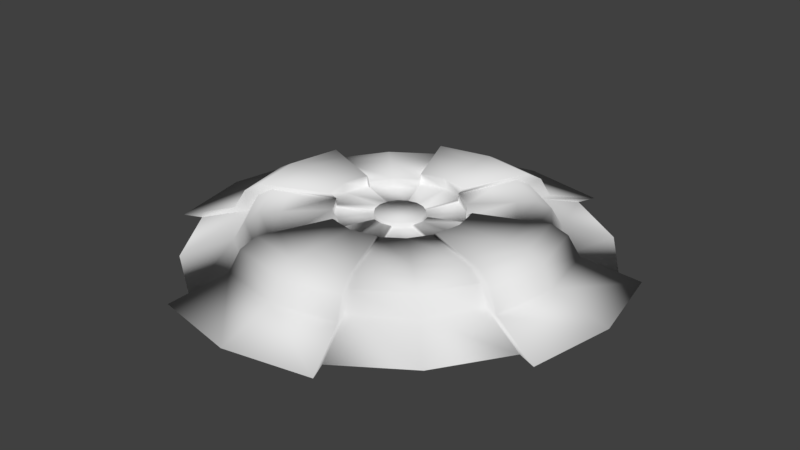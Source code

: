 # Source: Mine.blend  (saved by Blender 2.79.0; exported with 4.5.12 LTS)
import bpy
from mathutils import Matrix  # noqa: F401  (used for matrix-valued properties, if any)

bpy.ops.wm.read_factory_settings(use_empty=True)
scene = bpy.context.scene
scene.name = 'Scene'

# ---- collections
col_collection_1 = bpy.data.collections.new('Collection 1'); scene.collection.children.link(col_collection_1)

# ---- world
world_world = bpy.data.worlds.new('World'); scene.world = world_world
world_world.color = (0.05088, 0.05088, 0.05088)
world_world.use_sun_shadow = False
world_world.sun_shadow_jitter_overblur = 0.0
world_world.cycles.sampling_method = 'MANUAL'

# ---- meshes
me_circle = bpy.data.meshes.new('Circle')
me_circle.from_pydata([(0.0, 1.0, -0.0005018), (-0.3827, 0.9239, -0.0005018), (-0.7071, 0.7071, -0.0005018), (-0.9239, 0.3827, -0.0005018), (-1.0, -4.371e-08, -0.0005018), (-0.9239, -0.3827, -0.0005018), (-0.7071, -0.7071, -0.0005018), (-0.3827, -0.9239, -0.0005018), (-1.51e-07, -1.0, -0.0005018), (0.3827, -0.9239, -0.0005018), (0.7071, -0.7071, -0.0005018), (0.9239, -0.3827, -0.0005018), (1.0, 1.192e-08, -0.0005018), (0.9239, 0.3827, -0.0005018), (0.7071, 0.7071, -0.0005018), (0.3827, 0.9239, -0.0005018), (-0.287, 0.6928, 0.07372), (-0.5302, 0.5302, 0.07372), (-0.6928, 0.287, 0.07372), (-0.6928, -0.287, 0.07372), (-0.5302, -0.5302, 0.07372), (-0.287, -0.6928, 0.07372), (0.287, -0.6928, 0.07372), (0.5302, -0.5302, 0.07372), (0.6928, -0.287, 0.07372), (0.6928, 0.287, 0.07372), (0.5302, 0.5302, 0.07372), (0.287, 0.6928, 0.07372), (-0.2044, 0.4936, 0.2017), (-0.3778, 0.3778, 0.2017), (-0.4936, 0.2044, 0.2017), (-0.4936, -0.2044, 0.2017), (-0.3778, -0.3778, 0.2017), (-0.2044, -0.4936, 0.2017), (0.2044, -0.4936, 0.2017), (0.3778, -0.3778, 0.2017), (0.4936, -0.2044, 0.2017), (0.4936, 0.2044, 0.2017), (0.3778, 0.3778, 0.2017), (0.2044, 0.4936, 0.2017), (-0.2398, 0.5789, 0.2017), (-0.2667, 0.6438, 0.1623), (-0.4431, 0.4431, 0.2017), (-0.4928, 0.4928, 0.1623), (-0.5789, 0.2398, 0.2017), (-0.6438, 0.2667, 0.1623), (-0.5789, -0.2398, 0.2017), (-0.6438, -0.2667, 0.1623), (-0.4431, -0.4431, 0.2017), (-0.4928, -0.4928, 0.1623), (-0.2398, -0.5789, 0.2017), (-0.2667, -0.6438, 0.1623), (0.2398, -0.5789, 0.2017), (0.2667, -0.6438, 0.1623), (0.4431, -0.4431, 0.2017), (0.4928, -0.4928, 0.1623), (0.5789, -0.2398, 0.2017), (0.6438, -0.2667, 0.1623), (0.5789, 0.2398, 0.2017), (0.6438, 0.2667, 0.1623), (0.4431, 0.4431, 0.2017), (0.4928, 0.4928, 0.1623), (0.2398, 0.5789, 0.2017), (0.2667, 0.6438, 0.1623), (-0.1168, 0.2819, 0.2017), (-0.2157, 0.2157, 0.2017), (-0.2819, 0.1168, 0.2017), (-0.2819, -0.1168, 0.2017), (-0.2157, -0.2157, 0.2017), (-0.1168, -0.2819, 0.2017), (0.1168, -0.2819, 0.2017), (0.2157, -0.2157, 0.2017), (0.2819, -0.1168, 0.2017), (0.2819, 0.1168, 0.2017), (0.2157, 0.2157, 0.2017), (0.1168, 0.2819, 0.2017), (-0.1168, 0.2819, 0.1559), (-0.2157, 0.2157, 0.1559), (-0.2819, 0.1168, 0.1559), (-0.2819, -0.1168, 0.1559), (-0.2157, -0.2157, 0.1559), (-0.1168, -0.2819, 0.1559), (0.1168, -0.2819, 0.1559), (0.2157, -0.2157, 0.1559), (0.2819, -0.1168, 0.1559), (0.2819, 0.1168, 0.1559), (0.2157, 0.2157, 0.1559), (0.1168, 0.2819, 0.1559), (-5.884e-08, 0.1186, 0.1559), (-0.04538, 0.1096, 0.1559), (-0.08385, 0.08385, 0.1559), (-0.1096, 0.04538, 0.1559), (-0.1186, 1.456e-11, 0.1559), (-0.1096, -0.04538, 0.1559), (-0.08385, -0.08385, 0.1559), (-0.04538, -0.1096, 0.1559), (-7.675e-08, -0.1186, 0.1559), (0.04538, -0.1096, 0.1559), (0.08385, -0.08385, 0.1559), (0.1096, -0.04538, 0.1559), (0.1186, 6.612e-09, 0.1559), (0.1096, 0.04538, 0.1559), (0.08385, 0.08385, 0.1559), (0.04538, 0.1096, 0.1559), (-5.884e-08, 0.1186, 0.178), (-0.04538, 0.1096, 0.178), (-0.08385, 0.08385, 0.178), (-0.1096, 0.04538, 0.178), (-0.1186, 1.456e-11, 0.178), (-0.1096, -0.04538, 0.178), (-0.08385, -0.08385, 0.178), (-0.04538, -0.1096, 0.178), (-7.675e-08, -0.1186, 0.178), (0.04538, -0.1096, 0.178), (0.08385, -0.08385, 0.178), (0.1096, -0.04538, 0.178), (0.1186, 6.612e-09, 0.178), (0.1096, 0.04538, 0.178), (0.08385, 0.08385, 0.178), (0.04538, 0.1096, 0.178), (-0.4195, 1.013, -0.0005018), (7.62e-09, 1.096, -0.0005018), (-1.096, -4.85e-08, -0.0005018), (-1.013, 0.4195, -0.0005018), (-1.013, -0.4195, -0.0005018), (-1.579e-07, -1.096, -0.0005018), (-0.4195, -1.013, -0.0005018), (0.4195, -1.013, -0.0005018), (1.096, 1.249e-08, -0.0005018), (1.013, -0.4195, -0.0005018), (1.013, 0.4195, -0.0005018), (0.4195, 1.013, -0.0005018), (-0.3145, 0.7594, 0.07964), (-2.595e-09, 0.822, 0.07964), (-0.822, -3.345e-08, 0.07964), (-0.7594, 0.3145, 0.07964), (-0.7594, -0.3145, 0.07964), (-1.267e-07, -0.822, 0.07964), (-0.3145, -0.7594, 0.07964), (0.3145, -0.7594, 0.07964), (0.822, 1.228e-08, 0.07964), (0.7594, -0.3145, 0.07964), (0.7594, 0.3145, 0.07964), (0.3145, 0.7594, 0.07964), (-0.2241, 0.541, 0.22), (-2.34e-08, 0.5856, 0.22), (-0.5856, -2.198e-08, 0.22), (-0.541, 0.2241, 0.22), (-0.541, -0.2241, 0.22), (-1.118e-07, -0.5856, 0.22), (-0.2241, -0.541, 0.22), (0.2241, -0.541, 0.22), (0.5856, 1.06e-08, 0.22), (0.541, -0.2241, 0.22), (0.541, 0.2241, 0.22), (0.2241, 0.541, 0.22), (-0.2629, 0.6346, 0.22), (-0.2923, 0.7057, 0.1767), (-7.5e-09, 0.7639, 0.1767), (-1.429e-08, 0.6869, 0.22), (-0.6346, 0.2629, 0.22), (-0.7057, 0.2923, 0.1767), (-0.6869, -2.709e-08, 0.22), (-0.7639, -3.084e-08, 0.1767), (-0.6346, -0.2629, 0.22), (-0.7057, -0.2923, 0.1767), (-0.2629, -0.6346, 0.22), (-0.2923, -0.7057, 0.1767), (-1.18e-07, -0.6869, 0.22), (-1.228e-07, -0.7639, 0.1767), (0.2629, -0.6346, 0.22), (0.2923, -0.7057, 0.1767), (0.6346, -0.2629, 0.22), (0.7057, -0.2923, 0.1767), (0.6869, 1.112e-08, 0.22), (0.7639, 1.166e-08, 0.1767), (0.6346, 0.2629, 0.22), (0.7057, 0.2923, 0.1767), (0.2629, 0.6346, 0.22), (0.2923, 0.7057, 0.1767), (-0.128, 0.309, 0.22), (-4.031e-08, 0.3344, 0.22), (-0.3344, -1.017e-08, 0.22), (-0.309, 0.128, 0.22), (-0.309, -0.128, 0.22), (-9.08e-08, -0.3344, 0.22), (-0.128, -0.309, 0.22), (0.128, -0.309, 0.22), (0.3344, 8.432e-09, 0.22), (0.309, -0.128, 0.22), (0.309, 0.128, 0.22), (0.128, 0.309, 0.22), (-0.128, 0.309, 0.1697), (-4.031e-08, 0.3344, 0.1697), (-0.3344, -1.017e-08, 0.1697), (-0.309, 0.128, 0.1697), (-0.309, -0.128, 0.1697), (-9.08e-08, -0.3344, 0.1697), (-0.128, -0.309, 0.1697), (0.128, -0.309, 0.1697), (0.3344, 8.432e-09, 0.1697), (0.309, -0.128, 0.1697), (0.309, 0.128, 0.1697), (0.128, 0.309, 0.1697), (-0.04975, 0.1201, 0.1697), (-5.688e-08, 0.13, 0.1697), (-0.13, -5.661e-10, 0.1697), (-0.1201, 0.04975, 0.1697), (-0.1201, -0.04975, 0.1697), (-7.651e-08, -0.13, 0.1697), (-0.04975, -0.1201, 0.1697), (0.04975, -0.1201, 0.1697), (0.13, 6.666e-09, 0.1697), (0.1201, -0.04975, 0.1697), (0.1201, 0.04975, 0.1697), (0.04975, 0.1201, 0.1697)], [], [(14, 26, 25, 13), (7, 21, 20, 6), (15, 27, 26, 14), (15, 0, 121, 131), (67, 79, 196, 184), (95, 81, 198, 210), (75, 39, 155, 191), (2, 17, 16, 1), (10, 23, 22, 9), (3, 18, 17, 2), (11, 24, 23, 10), (9, 22, 139, 127), (88, 103, 215, 205), (69, 33, 150, 186), (1, 16, 132, 120), (6, 20, 19, 5), (60, 38, 37, 58), (50, 33, 32, 48), (62, 39, 38, 60), (63, 27, 143, 179), (12, 13, 130, 128), (84, 72, 189, 201), (42, 29, 28, 40), (54, 35, 34, 52), (44, 30, 29, 42), (56, 36, 35, 54), (41, 40, 156, 157), (39, 62, 178, 155), (11, 12, 128, 129), (53, 52, 170, 171), (48, 32, 31, 46), (18, 45, 43, 17), (24, 57, 55, 23), (101, 100, 212, 214), (25, 59, 177, 142), (37, 73, 190, 154), (27, 15, 131, 143), (20, 49, 47, 19), (26, 61, 59, 25), (21, 51, 49, 20), (27, 63, 61, 26), (78, 66, 183, 195), (100, 99, 213, 212), (16, 41, 157, 132), (58, 37, 154, 176), (17, 43, 41, 16), (23, 55, 53, 22), (31, 67, 184, 148), (43, 42, 40, 41), (45, 44, 42, 43), (21, 7, 126, 138), (8, 9, 127, 125), (49, 48, 46, 47), (51, 50, 48, 49), (40, 28, 144, 156), (7, 8, 125, 126), (55, 54, 52, 53), (57, 56, 54, 55), (97, 96, 209, 211), (57, 24, 141, 173), (61, 60, 58, 59), (63, 62, 60, 61), (72, 36, 153, 189), (13, 25, 142, 130), (30, 66, 65, 29), (36, 72, 71, 35), (96, 95, 210, 209), (36, 56, 172, 153), (50, 51, 167, 166), (4, 5, 124, 122), (32, 68, 67, 31), (38, 74, 73, 37), (33, 69, 68, 32), (39, 75, 74, 38), (66, 30, 147, 183), (3, 4, 122, 123), (93, 92, 206, 208), (62, 63, 179, 178), (29, 65, 64, 28), (35, 71, 70, 34), (66, 78, 77, 65), (72, 84, 83, 71), (22, 53, 171, 139), (92, 91, 207, 206), (85, 101, 214, 202), (52, 34, 151, 170), (68, 80, 79, 67), (74, 86, 85, 73), (69, 81, 80, 68), (75, 87, 86, 74), (79, 93, 208, 196), (0, 1, 120, 121), (47, 46, 164, 165), (89, 88, 205, 204), (65, 77, 76, 64), (71, 83, 82, 70), (51, 21, 138, 167), (70, 82, 199, 187), (99, 84, 201, 213), (33, 50, 166, 150), (77, 90, 89, 76), (83, 98, 97, 82), (78, 91, 90, 77), (84, 99, 98, 83), (64, 76, 192, 180), (59, 58, 176, 177), (91, 78, 195, 207), (5, 19, 136, 124), (80, 94, 93, 79), (86, 102, 101, 85), (81, 95, 94, 80), (87, 103, 102, 86), (101, 117, 116, 100), (94, 110, 109, 93), (102, 118, 117, 101), (95, 111, 110, 94), (103, 119, 118, 102), (96, 112, 111, 95), (89, 105, 104, 88), (88, 104, 119, 103), (97, 113, 112, 96), (90, 106, 105, 89), (98, 114, 113, 97), (91, 107, 106, 90), (99, 115, 114, 98), (92, 108, 107, 91), (100, 116, 115, 99), (93, 109, 108, 92), (105, 106, 107, 108, 109, 110, 111, 112, 113, 114, 115, 116, 117, 118, 119, 104), (125, 137, 138, 126), (120, 132, 133, 121), (121, 133, 143, 131), (127, 139, 137, 125), (122, 134, 135, 123), (128, 140, 141, 129), (124, 136, 134, 122), (130, 142, 140, 128), (168, 149, 150, 166), (170, 151, 149, 168), (159, 145, 155, 178), (162, 146, 147, 160), (174, 152, 153, 172), (164, 148, 146, 162), (176, 154, 152, 174), (134, 163, 161, 135), (140, 175, 173, 141), (136, 165, 163, 134), (142, 177, 175, 140), (137, 169, 167, 138), (132, 157, 158, 133), (133, 158, 179, 143), (139, 171, 169, 137), (157, 156, 159, 158), (163, 162, 160, 161), (165, 164, 162, 163), (169, 168, 166, 167), (171, 170, 168, 169), (175, 174, 172, 173), (177, 176, 174, 175), (158, 159, 178, 179), (156, 144, 145, 159), (146, 182, 183, 147), (152, 188, 189, 153), (148, 184, 182, 146), (154, 190, 188, 152), (149, 185, 186, 150), (144, 180, 181, 145), (145, 181, 191, 155), (151, 187, 185, 149), (182, 194, 195, 183), (188, 200, 201, 189), (184, 196, 194, 182), (190, 202, 200, 188), (185, 197, 198, 186), (180, 192, 193, 181), (181, 193, 203, 191), (187, 199, 197, 185), (197, 209, 210, 198), (192, 204, 205, 193), (193, 205, 215, 203), (199, 211, 209, 197), (194, 206, 207, 195), (200, 212, 213, 201), (196, 208, 206, 194), (202, 214, 212, 200), (30, 44, 160, 147), (73, 85, 202, 190), (45, 18, 135, 161), (56, 57, 173, 172), (28, 64, 180, 144), (18, 3, 123, 135), (76, 89, 204, 192), (34, 70, 187, 151), (24, 11, 129, 141), (103, 87, 203, 215), (81, 69, 186, 198), (44, 45, 161, 160), (46, 31, 148, 164), (82, 97, 211, 199), (87, 75, 191, 203), (19, 47, 165, 136)])
me_circle.polygons.foreach_set('use_smooth', [1, 1, 1, 0, 1, 1, 1, 1, 1, 1, 1, 1, 1, 1, 1, 1, 1, 1, 1, 1, 0, 1, 1, 1, 1, 1, 1, 1, 0, 1, 1, 1, 1, 1, 1, 1, 1, 1, 1, 1, 1, 1, 1, 1, 1, 1, 1, 1, 1, 1, 1, 0, 1, 1, 1, 0, 1, 1, 1, 1, 1, 1, 1, 1, 1, 1, 1, 1, 1, 0, 1, 1, 1, 1, 1, 0, 1, 1, 1, 1, 1, 1, 1, 1, 1, 1, 1, 1, 1, 1, 1, 0, 1, 1, 1, 1, 1, 1, 1, 1, 1, 1, 1, 1, 1, 1, 1, 1, 1, 1, 1, 1, 1, 1, 1, 1, 1, 1, 1, 1, 1, 1, 1, 1, 1, 1, 1, 1, 1, 1, 1, 1, 1, 1, 1, 1, 1, 1, 1, 1, 1, 1, 1, 1, 1, 1, 1, 1, 1, 1, 1, 1, 1, 1, 1, 1, 1, 1, 1, 1, 1, 1, 1, 1, 1, 1, 1, 1, 1, 1, 1, 1, 1, 1, 1, 1, 1, 1, 1, 1, 1, 1, 1, 1, 1, 1, 1, 1, 1, 1, 1, 1, 1, 1, 1, 1, 1, 1, 1, 1, 1])
_uv = me_circle.uv_layers.new(name='UVMap')
_uv.uv.foreach_set('vector', [0.06876, 0.534, 0.223, 0.5883, 0.1877, 0.7688, 0.02808, 0.7705, 0.1897, 0.3228, 0.3136, 0.4282, 0.2238, 0.5885, 0.06949, 0.5342, 0.189, 0.3225, 0.3128, 0.428, 0.223, 0.5883, 0.06876, 0.534, 0.9314, 0.9065, 0.7588, 0.8722, 0.7588, 0.8289, 0.948, 0.8665, 0.3789, 0.3297, 0.3717, 0.3058, 0.3864, 0.3103, 0.4006, 0.333, 0.3343, 0.1827, 0.4274, 0.1881, 0.4403, 0.197, 0.3433, 0.1899, 0.4522, 0.1773, 0.5993, 0.1998, 0.6255, 0.2138, 0.4707, 0.1928, 0.06896, 0.534, 0.2232, 0.5883, 0.1879, 0.7688, 0.02828, 0.7705, 0.06878, 0.5339, 0.2231, 0.5882, 0.1878, 0.7687, 0.02811, 0.7704, 0.1892, 0.3226, 0.313, 0.428, 0.2232, 0.5883, 0.06896, 0.534, 0.189, 0.3225, 0.3128, 0.4279, 0.2231, 0.5882, 0.06878, 0.5339, 0.7157, 0.6616, 0.5696, 0.5611, 0.6178, 0.5717, 0.7684, 0.6802, 0.3212, 0.2111, 0.3348, 0.1819, 0.3437, 0.1891, 0.3318, 0.2159, 0.4518, 0.178, 0.5989, 0.2006, 0.625, 0.2146, 0.4702, 0.1936, 0.7161, 0.6609, 0.57, 0.5603, 0.6182, 0.5709, 0.7688, 0.6794, 0.06949, 0.5342, 0.2238, 0.5885, 0.1885, 0.769, 0.02881, 0.7707, 0.3296, 0.6275, 0.3828, 0.6471, 0.3603, 0.7737, 0.303, 0.775, 0.4051, 0.496, 0.4492, 0.5341, 0.3835, 0.6474, 0.3304, 0.6278, 0.4044, 0.4958, 0.4485, 0.5338, 0.3828, 0.6471, 0.3296, 0.6275, 0.6949, 0.1979, 0.7535, 0.1767, 0.7969, 0.2085, 0.7218, 0.2259, 0.7587, 0.8726, 0.5861, 0.9069, 0.5695, 0.8668, 0.7587, 0.8292, 0.4274, 0.1875, 0.4518, 0.1775, 0.4702, 0.193, 0.4403, 0.1964, 0.3298, 0.6276, 0.383, 0.6472, 0.3605, 0.7737, 0.3032, 0.7751, 0.3296, 0.6275, 0.3828, 0.647, 0.3603, 0.7736, 0.303, 0.7749, 0.4046, 0.4958, 0.4487, 0.5339, 0.383, 0.6472, 0.3298, 0.6276, 0.4044, 0.4957, 0.4485, 0.5337, 0.3828, 0.647, 0.3296, 0.6275, 0.551, 0.5036, 0.5296, 0.4618, 0.5608, 0.4733, 0.5888, 0.5078, 0.5993, 0.1998, 0.6494, 0.208, 0.6773, 0.2243, 0.6255, 0.2138, 0.9312, 0.9069, 0.7587, 0.8726, 0.7587, 0.8292, 0.9478, 0.8668, 0.5506, 0.5043, 0.5291, 0.4626, 0.5603, 0.4741, 0.5884, 0.5086, 0.3304, 0.6278, 0.3835, 0.6474, 0.361, 0.7739, 0.3037, 0.7753, 0.313, 0.428, 0.3648, 0.4639, 0.2838, 0.6106, 0.2232, 0.5883, 0.3128, 0.4279, 0.3646, 0.4637, 0.2836, 0.6105, 0.2231, 0.5882, 0.3112, 0.2383, 0.3208, 0.2113, 0.3313, 0.2161, 0.3209, 0.2398, 0.5696, 0.5605, 0.5506, 0.5038, 0.5884, 0.508, 0.6178, 0.5711, 0.4892, 0.4275, 0.3789, 0.331, 0.4005, 0.3342, 0.5179, 0.4389, 0.7535, 0.1767, 0.9309, 0.223, 0.9782, 0.2498, 0.7969, 0.2085, 0.2238, 0.5885, 0.2843, 0.6108, 0.2535, 0.7749, 0.1885, 0.769, 0.223, 0.5883, 0.2836, 0.6105, 0.2528, 0.7746, 0.1877, 0.7688, 0.3136, 0.4282, 0.3653, 0.4641, 0.2843, 0.6108, 0.2238, 0.5885, 0.3128, 0.428, 0.3646, 0.4638, 0.2836, 0.6105, 0.223, 0.5883, 0.4275, 0.1863, 0.4518, 0.1762, 0.4703, 0.1918, 0.4404, 0.1952, 0.3208, 0.2113, 0.3343, 0.1821, 0.3433, 0.1893, 0.3313, 0.2161, 0.57, 0.5603, 0.551, 0.5036, 0.5888, 0.5078, 0.6182, 0.5709, 0.5291, 0.462, 0.4892, 0.4275, 0.5179, 0.4389, 0.5603, 0.4735, 0.2232, 0.5883, 0.2838, 0.6106, 0.253, 0.7747, 0.1879, 0.7688, 0.2231, 0.5882, 0.2836, 0.6105, 0.2528, 0.7745, 0.1878, 0.7687, 0.4892, 0.4263, 0.3789, 0.3297, 0.4006, 0.333, 0.5179, 0.4377, 0.2838, 0.6106, 0.3298, 0.6276, 0.3032, 0.7751, 0.253, 0.7747, 0.3648, 0.4639, 0.4046, 0.4958, 0.3298, 0.6276, 0.2838, 0.6106, 0.753, 0.1775, 0.9305, 0.2238, 0.9778, 0.2505, 0.7964, 0.2093, 0.7594, 0.8728, 0.5869, 0.9071, 0.5703, 0.8671, 0.7594, 0.8295, 0.2843, 0.6108, 0.3304, 0.6278, 0.3037, 0.7753, 0.2535, 0.7749, 0.3653, 0.4641, 0.4051, 0.496, 0.3304, 0.6278, 0.2843, 0.6108, 0.5296, 0.4618, 0.4896, 0.4273, 0.5183, 0.4387, 0.5608, 0.4733, 0.9319, 0.9071, 0.7594, 0.8728, 0.7594, 0.8295, 0.9485, 0.8671, 0.2836, 0.6105, 0.3296, 0.6275, 0.303, 0.7749, 0.2528, 0.7745, 0.3646, 0.4637, 0.4044, 0.4957, 0.3296, 0.6275, 0.2836, 0.6105, 0.3112, 0.2389, 0.3208, 0.2119, 0.3313, 0.2166, 0.3209, 0.2404, 0.6944, 0.1981, 0.753, 0.1769, 0.7964, 0.2087, 0.7214, 0.2261, 0.2836, 0.6105, 0.3296, 0.6275, 0.303, 0.775, 0.2528, 0.7746, 0.3646, 0.4638, 0.4044, 0.4958, 0.3296, 0.6275, 0.2836, 0.6105, 0.4518, 0.1775, 0.5989, 0.2, 0.625, 0.214, 0.4702, 0.193, 0.7157, 0.6611, 0.5696, 0.5605, 0.6178, 0.5711, 0.7684, 0.6796, 0.4487, 0.5339, 0.5583, 0.6292, 0.5224, 0.6964, 0.383, 0.6472, 0.4485, 0.5337, 0.5581, 0.6291, 0.5222, 0.6962, 0.3828, 0.647, 0.3208, 0.2119, 0.3343, 0.1827, 0.3433, 0.1899, 0.3313, 0.2166, 0.5989, 0.2, 0.649, 0.2081, 0.6769, 0.2245, 0.625, 0.214, 0.649, 0.2087, 0.6944, 0.1987, 0.7214, 0.2266, 0.6769, 0.225, 0.7591, 0.8722, 0.5865, 0.9065, 0.5699, 0.8664, 0.7591, 0.8289, 0.3835, 0.6474, 0.5229, 0.6966, 0.5044, 0.7724, 0.361, 0.7739, 0.3828, 0.6471, 0.5222, 0.6963, 0.5037, 0.7722, 0.3603, 0.7737, 0.4492, 0.5341, 0.5588, 0.6294, 0.5229, 0.6966, 0.3835, 0.6474, 0.4485, 0.5338, 0.5581, 0.6291, 0.5222, 0.6963, 0.3828, 0.6471, 0.4518, 0.1762, 0.5989, 0.1988, 0.6251, 0.2128, 0.4703, 0.1918, 0.9316, 0.9066, 0.7591, 0.8722, 0.7591, 0.8289, 0.9482, 0.8665, 0.3112, 0.2371, 0.3208, 0.2101, 0.3314, 0.2148, 0.321, 0.2386, 0.6494, 0.208, 0.6949, 0.1979, 0.7218, 0.2259, 0.6773, 0.2243, 0.383, 0.6472, 0.5224, 0.6964, 0.5039, 0.7722, 0.3605, 0.7737, 0.3828, 0.647, 0.5222, 0.6962, 0.5037, 0.7721, 0.3603, 0.7736, 0.5583, 0.6292, 0.5828, 0.6418, 0.5497, 0.7067, 0.5224, 0.6964, 0.5581, 0.6291, 0.5826, 0.6416, 0.5495, 0.7065, 0.5222, 0.6962, 0.5696, 0.5611, 0.5506, 0.5043, 0.5884, 0.5086, 0.6178, 0.5717, 0.3208, 0.2101, 0.3344, 0.1809, 0.3433, 0.1881, 0.3314, 0.2148, 0.3717, 0.307, 0.3112, 0.2383, 0.3209, 0.2398, 0.3864, 0.3116, 0.5291, 0.4626, 0.4892, 0.4281, 0.5179, 0.4395, 0.5603, 0.4741, 0.5229, 0.6966, 0.5502, 0.7069, 0.5343, 0.7794, 0.5044, 0.7724, 0.5222, 0.6963, 0.5495, 0.7066, 0.5336, 0.7791, 0.5037, 0.7722, 0.5588, 0.6294, 0.5833, 0.642, 0.5502, 0.7069, 0.5229, 0.6966, 0.5581, 0.6291, 0.5826, 0.6417, 0.5495, 0.7066, 0.5222, 0.6963, 0.3717, 0.3058, 0.3112, 0.2371, 0.321, 0.2386, 0.3864, 0.3103, 0.7588, 0.8722, 0.5863, 0.9065, 0.5697, 0.8665, 0.7588, 0.8289, 0.5506, 0.5025, 0.5292, 0.4608, 0.5604, 0.4723, 0.5884, 0.5068, 0.3116, 0.2381, 0.3212, 0.2111, 0.3318, 0.2159, 0.3214, 0.2396, 0.5224, 0.6964, 0.5497, 0.7067, 0.5338, 0.7792, 0.5039, 0.7722, 0.5222, 0.6962, 0.5495, 0.7065, 0.5336, 0.779, 0.5037, 0.7721, 0.6944, 0.1987, 0.753, 0.1775, 0.7964, 0.2093, 0.7214, 0.2266, 0.3789, 0.3316, 0.3717, 0.3076, 0.3864, 0.3121, 0.4005, 0.3348, 0.3343, 0.1821, 0.4274, 0.1875, 0.4403, 0.1964, 0.3433, 0.1893, 0.5989, 0.2006, 0.649, 0.2087, 0.6769, 0.225, 0.625, 0.2146, 0.5497, 0.7067, 0.6575, 0.7465, 0.6526, 0.7756, 0.5338, 0.7792, 0.5495, 0.7065, 0.6573, 0.7463, 0.6525, 0.7754, 0.5336, 0.779, 0.5828, 0.6418, 0.6731, 0.7203, 0.6575, 0.7465, 0.5497, 0.7067, 0.5826, 0.6416, 0.6729, 0.7201, 0.6573, 0.7463, 0.5495, 0.7065, 0.3793, 0.3308, 0.3721, 0.3068, 0.3868, 0.3114, 0.401, 0.334, 0.5506, 0.5038, 0.5291, 0.462, 0.5603, 0.4735, 0.5884, 0.508, 0.3344, 0.1809, 0.4275, 0.1863, 0.4404, 0.1952, 0.3433, 0.1881, 0.7157, 0.6598, 0.5696, 0.5593, 0.6178, 0.5699, 0.7684, 0.6783, 0.5502, 0.7069, 0.658, 0.7467, 0.6532, 0.7758, 0.5343, 0.7794, 0.5495, 0.7066, 0.6573, 0.7464, 0.6524, 0.7755, 0.5336, 0.7791, 0.5833, 0.642, 0.6736, 0.7205, 0.658, 0.7467, 0.5502, 0.7069, 0.5826, 0.6417, 0.6729, 0.7202, 0.6573, 0.7464, 0.5495, 0.7066, 0.8713, 0.08265, 0.8696, 0.09033, 0.8552, 0.09002, 0.8541, 0.08232, 0.8385, 0.1607, 0.843, 0.1542, 0.8563, 0.1596, 0.8546, 0.1673, 0.8874, 0.08886, 0.8832, 0.09539, 0.8696, 0.09033, 0.8713, 0.08265, 0.8261, 0.1486, 0.8326, 0.1442, 0.843, 0.1542, 0.8385, 0.1607, 0.9, 0.1006, 0.8936, 0.105, 0.8832, 0.09539, 0.8874, 0.08886, 0.8192, 0.1329, 0.8267, 0.1314, 0.8326, 0.1442, 0.8261, 0.1486, 0.9071, 0.1332, 0.8996, 0.1315, 0.8994, 0.1177, 0.9069, 0.1162, 0.9069, 0.1162, 0.8994, 0.1177, 0.8936, 0.105, 0.9, 0.1006, 0.819, 0.1159, 0.8265, 0.1176, 0.8267, 0.1314, 0.8192, 0.1329, 0.9004, 0.1488, 0.8942, 0.1443, 0.8996, 0.1315, 0.9071, 0.1332, 0.8256, 0.1003, 0.8319, 0.1048, 0.8265, 0.1176, 0.819, 0.1159, 0.8881, 0.1607, 0.884, 0.1541, 0.8942, 0.1443, 0.9004, 0.1488, 0.838, 0.08843, 0.842, 0.09507, 0.8319, 0.1048, 0.8256, 0.1003, 0.8721, 0.1673, 0.8708, 0.1595, 0.884, 0.1541, 0.8881, 0.1607, 0.8541, 0.08232, 0.8552, 0.09002, 0.842, 0.09507, 0.838, 0.08843, 0.8546, 0.1673, 0.8563, 0.1596, 0.8708, 0.1595, 0.8721, 0.1673, 0.8996, 0.1315, 0.8942, 0.1443, 0.884, 0.1541, 0.8708, 0.1595, 0.8563, 0.1596, 0.843, 0.1542, 0.8326, 0.1442, 0.8267, 0.1314, 0.8265, 0.1176, 0.8319, 0.1048, 0.842, 0.09507, 0.8552, 0.09002, 0.8696, 0.09033, 0.8832, 0.09539, 0.8936, 0.105, 0.8994, 0.1177, 0.8972, 0.485, 0.7466, 0.4133, 0.7964, 0.2093, 0.9778, 0.2505, 0.7688, 0.6794, 0.6182, 0.5709, 0.747, 0.4125, 0.8977, 0.4842, 0.8977, 0.4842, 0.747, 0.4125, 0.7969, 0.2085, 0.9782, 0.2498, 0.7684, 0.6802, 0.6178, 0.5717, 0.7466, 0.4133, 0.8972, 0.485, 0.8973, 0.4832, 0.7466, 0.4115, 0.7965, 0.2075, 0.9778, 0.2487, 0.8972, 0.4844, 0.7465, 0.4127, 0.7964, 0.2087, 0.9778, 0.25, 0.7684, 0.6783, 0.6178, 0.5699, 0.7466, 0.4115, 0.8973, 0.4832, 0.7684, 0.6796, 0.6178, 0.5711, 0.7465, 0.4127, 0.8972, 0.4844, 0.6412, 0.3603, 0.5892, 0.3363, 0.625, 0.2146, 0.6769, 0.225, 0.5603, 0.4741, 0.5179, 0.4395, 0.5892, 0.3363, 0.6412, 0.3603, 0.6416, 0.3595, 0.5897, 0.3355, 0.6255, 0.2138, 0.6773, 0.2243, 0.6412, 0.3585, 0.5893, 0.3345, 0.6251, 0.2128, 0.6769, 0.2232, 0.6412, 0.3597, 0.5892, 0.3357, 0.625, 0.214, 0.6769, 0.2245, 0.5604, 0.4723, 0.5179, 0.4377, 0.5893, 0.3345, 0.6412, 0.3585, 0.5603, 0.4735, 0.5179, 0.4389, 0.5892, 0.3357, 0.6412, 0.3597, 0.7466, 0.4115, 0.6874, 0.3809, 0.7214, 0.2248, 0.7965, 0.2075, 0.7465, 0.4127, 0.6873, 0.3821, 0.7214, 0.2261, 0.7964, 0.2087, 0.6178, 0.5699, 0.5884, 0.5068, 0.6874, 0.3809, 0.7466, 0.4115, 0.6178, 0.5711, 0.5884, 0.508, 0.6873, 0.3821, 0.7465, 0.4127, 0.7466, 0.4133, 0.6873, 0.3827, 0.7214, 0.2266, 0.7964, 0.2093, 0.6182, 0.5709, 0.5888, 0.5078, 0.6878, 0.3819, 0.747, 0.4125, 0.747, 0.4125, 0.6878, 0.3819, 0.7218, 0.2259, 0.7969, 0.2085, 0.6178, 0.5717, 0.5884, 0.5086, 0.6873, 0.3827, 0.7466, 0.4133, 0.5888, 0.5078, 0.5608, 0.4733, 0.6416, 0.3595, 0.6878, 0.3819, 0.6874, 0.3809, 0.6412, 0.3585, 0.6769, 0.2232, 0.7214, 0.2248, 0.5884, 0.5068, 0.5604, 0.4723, 0.6412, 0.3585, 0.6874, 0.3809, 0.6873, 0.3827, 0.6412, 0.3603, 0.6769, 0.225, 0.7214, 0.2266, 0.5884, 0.5086, 0.5603, 0.4741, 0.6412, 0.3603, 0.6873, 0.3827, 0.6873, 0.3821, 0.6412, 0.3597, 0.6769, 0.2245, 0.7214, 0.2261, 0.5884, 0.508, 0.5603, 0.4735, 0.6412, 0.3597, 0.6873, 0.3821, 0.6878, 0.3819, 0.6416, 0.3595, 0.6773, 0.2243, 0.7218, 0.2259, 0.5608, 0.4733, 0.5183, 0.4387, 0.5897, 0.3355, 0.6416, 0.3595, 0.5893, 0.3345, 0.4519, 0.271, 0.4703, 0.1918, 0.6251, 0.2128, 0.5892, 0.3357, 0.4519, 0.2722, 0.4702, 0.193, 0.625, 0.214, 0.5179, 0.4377, 0.4006, 0.333, 0.4519, 0.271, 0.5893, 0.3345, 0.5179, 0.4389, 0.4005, 0.3342, 0.4519, 0.2722, 0.5892, 0.3357, 0.5892, 0.3363, 0.4519, 0.2728, 0.4702, 0.1936, 0.625, 0.2146, 0.5183, 0.4387, 0.401, 0.334, 0.4523, 0.272, 0.5897, 0.3355, 0.5897, 0.3355, 0.4523, 0.272, 0.4707, 0.1928, 0.6255, 0.2138, 0.5179, 0.4395, 0.4005, 0.3348, 0.4519, 0.2728, 0.5892, 0.3363, 0.4519, 0.271, 0.4263, 0.2574, 0.4404, 0.1952, 0.4703, 0.1918, 0.4519, 0.2722, 0.4262, 0.2587, 0.4403, 0.1964, 0.4702, 0.193, 0.4006, 0.333, 0.3864, 0.3103, 0.4263, 0.2574, 0.4519, 0.271, 0.4005, 0.3342, 0.3864, 0.3116, 0.4262, 0.2587, 0.4519, 0.2722, 0.4519, 0.2728, 0.4262, 0.2592, 0.4403, 0.197, 0.4702, 0.1936, 0.401, 0.334, 0.3868, 0.3114, 0.4267, 0.2585, 0.4523, 0.272, 0.4523, 0.272, 0.4267, 0.2585, 0.4408, 0.1962, 0.4707, 0.1928, 0.4005, 0.3348, 0.3864, 0.3121, 0.4262, 0.2592, 0.4519, 0.2728, 0.4262, 0.2592, 0.3313, 0.2166, 0.3433, 0.1899, 0.4403, 0.197, 0.3868, 0.3114, 0.3214, 0.2396, 0.3318, 0.2159, 0.4267, 0.2585, 0.4267, 0.2585, 0.3318, 0.2159, 0.3437, 0.1891, 0.4408, 0.1962, 0.3864, 0.3121, 0.3209, 0.2404, 0.3313, 0.2166, 0.4262, 0.2592, 0.4263, 0.2574, 0.3314, 0.2148, 0.3433, 0.1881, 0.4404, 0.1952, 0.4262, 0.2587, 0.3313, 0.2161, 0.3433, 0.1893, 0.4403, 0.1964, 0.3864, 0.3103, 0.321, 0.2386, 0.3314, 0.2148, 0.4263, 0.2574, 0.3864, 0.3116, 0.3209, 0.2398, 0.3313, 0.2161, 0.4262, 0.2587, 0.5989, 0.1988, 0.649, 0.2069, 0.6769, 0.2232, 0.6251, 0.2128, 0.3789, 0.331, 0.3717, 0.307, 0.3864, 0.3116, 0.4005, 0.3342, 0.6945, 0.1969, 0.7531, 0.1757, 0.7965, 0.2075, 0.7214, 0.2248, 0.649, 0.2081, 0.6944, 0.1981, 0.7214, 0.2261, 0.6769, 0.2245, 0.4896, 0.4273, 0.3793, 0.3308, 0.401, 0.334, 0.5183, 0.4387, 0.7531, 0.1757, 0.9305, 0.222, 0.9778, 0.2487, 0.7965, 0.2075, 0.3721, 0.3068, 0.3116, 0.2381, 0.3214, 0.2396, 0.3868, 0.3114, 0.4892, 0.4281, 0.3789, 0.3316, 0.4005, 0.3348, 0.5179, 0.4395, 0.753, 0.1769, 0.9305, 0.2232, 0.9778, 0.25, 0.7964, 0.2087, 0.3348, 0.1819, 0.4279, 0.1873, 0.4408, 0.1962, 0.3437, 0.1891, 0.4274, 0.1881, 0.4518, 0.178, 0.4702, 0.1936, 0.4403, 0.197, 0.649, 0.2069, 0.6945, 0.1969, 0.7214, 0.2248, 0.6769, 0.2232, 0.5292, 0.4608, 0.4892, 0.4263, 0.5179, 0.4377, 0.5604, 0.4723, 0.3717, 0.3076, 0.3112, 0.2389, 0.3209, 0.2404, 0.3864, 0.3121, 0.4279, 0.1873, 0.4522, 0.1773, 0.4707, 0.1928, 0.4408, 0.1962, 0.5696, 0.5593, 0.5506, 0.5025, 0.5884, 0.5068, 0.6178, 0.5699])
me_circle.use_remesh_preserve_volume = False
me_circle.use_remesh_preserve_attributes = False
me_circle.use_mirror_vertex_groups = False
me_circle.update()

# ---- objects
ob_circle = bpy.data.objects.new('Circle', me_circle)

# ---- transforms, parenting, visibility, modifiers, constraints
ob_circle.location = (0.0, 0.0, 0.0)
ob_circle.lineart.crease_threshold = 0.0

# ---- collection membership
col_collection_1.objects.link(ob_circle)

# ---- scene / render settings (as saved in the file)
scene.frame_start = 1; scene.frame_end = 250; scene.frame_set(1)
scene.render.engine = 'BLENDER_EEVEE_NEXT'
scene.render.resolution_percentage = 50
scene.render.dither_intensity = 0.0
scene.cycles.use_denoising = False
scene.cycles.samples = 128
scene.cycles.sampling_pattern = 'TABULATED_SOBOL'
scene.cycles.use_adaptive_sampling = False
scene.cycles.use_light_tree = False
scene.cycles.blur_glossy = 0.0
scene.cycles.sample_clamp_indirect = 0.0
scene.view_settings.view_transform = 'Standard'
bpy.context.view_layer.update()

# ---- added for rendering (the .blend has no active camera and no usable light): camera, sun
cam_auto = bpy.data.cameras.new('AutoCamera')
cam_auto.lens = 50.0
cam_auto.sensor_width = 36.0
cam_auto.clip_end = 1000.0
ob_auto_camera = bpy.data.objects.new('AutoCamera', cam_auto)
scene.collection.objects.link(ob_auto_camera)
ob_auto_camera.location = (2.87581, -3.45098, 2.41039)
ob_auto_camera.rotation_euler = (1.09748, -7.21219e-08, 0.694738)
scene.camera = ob_auto_camera
light_auto_sun = bpy.data.lights.new('AutoSun', 'SUN')
light_auto_sun.energy = 3.0
light_auto_sun.angle = 0.0523599
ob_auto_sun = bpy.data.objects.new('AutoSun', light_auto_sun)
scene.collection.objects.link(ob_auto_sun)
ob_auto_sun.rotation_euler = (0.872665, 0.174533, 0.523599)
bpy.context.view_layer.update()
